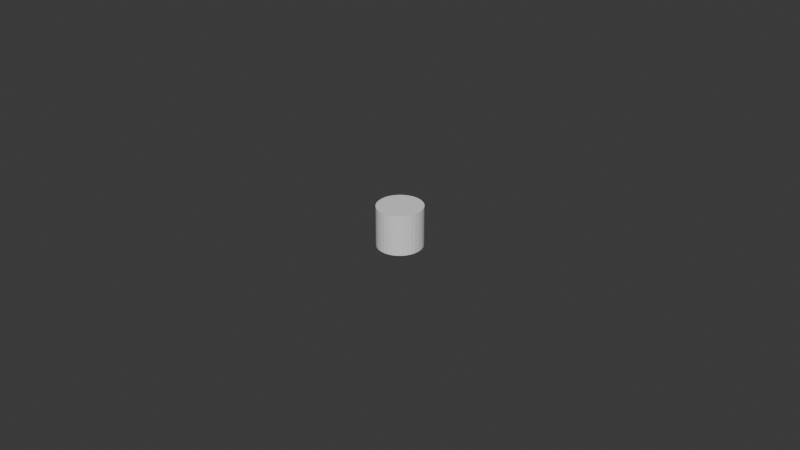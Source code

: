 # Source: black_note_cube_mesh.blend  (saved by Blender 4.4.32; exported with 4.5.12 LTS)
import bpy
from mathutils import Matrix  # noqa: F401  (used for matrix-valued properties, if any)

bpy.ops.wm.read_factory_settings(use_empty=True)
scene = bpy.context.scene
scene.name = 'Scene'

# ---- collections
col_collection = bpy.data.collections.new('Collection'); scene.collection.children.link(col_collection)

# ---- world
world_world = bpy.data.worlds.new('World'); scene.world = world_world
world_world.use_nodes = True; world_world.node_tree.nodes.clear()
_N = world_world.node_tree.nodes; _L = world_world.node_tree.links
n0 = _N.new('ShaderNodeOutputWorld'); n0.name = 'World Output'; n0.location = (300, 300)
n1 = _N.new('ShaderNodeBackground'); n1.name = 'Background'; n1.location = (10, 300)
n1.inputs[0].default_value = (0.05088, 0.05088, 0.05088, 1.0)
_L.new(n1.outputs[0], n0.inputs[0])
n0.is_active_output = True
world_world.color = (0.05088, 0.05088, 0.05088)
world_world.sun_shadow_jitter_overblur = 0.0

# ---- meshes
me_circle_004 = bpy.data.meshes.new('Circle.004')
me_circle_004.from_pydata([(-2.274e-10, -0.007158, 0.006373), (0.001375, -0.007023, 0.006373), (0.002698, -0.006621, 0.006373), (0.003917, -0.00597, 0.006373), (0.004985, -0.005093, 0.006373), (0.005862, -0.004025, 0.006373), (0.006513, -0.002806, 0.006373), (0.006915, -0.001483, 0.006373), (0.00705, 9.538e-05, 0.006373), (0.006915, 0.001471, 0.006373), (0.006513, 0.002793, 0.006373), (0.005862, 0.004012, 0.006373), (0.004985, 0.00508, 0.006373), (0.003917, 0.005957, 0.006373), (0.002698, 0.006609, 0.006373), (0.001375, 0.00701, 0.006373), (-2.274e-10, 0.007145, 0.006373), (-0.001375, 0.00701, 0.006373), (-0.002698, 0.006609, 0.006373), (-0.003917, 0.005957, 0.006373), (-0.004985, 0.00508, 0.006373), (-0.005862, 0.004012, 0.006373), (-0.006513, 0.002793, 0.006373), (-0.006915, 0.001471, 0.006373), (-0.00705, 9.538e-05, 0.006373), (-0.006915, -0.001483, 0.006373), (-0.006513, -0.002806, 0.006373), (-0.005862, -0.004025, 0.006373), (-0.004985, -0.005093, 0.006373), (-0.003917, -0.00597, 0.006373), (-0.002698, -0.006621, 0.006373), (-0.001375, -0.007023, 0.006373), (-2.274e-10, -0.007158, -0.006373), (0.001375, -0.007023, -0.006373), (0.002698, -0.006621, -0.006373), (0.003917, -0.00597, -0.006373), (0.004985, -0.005093, -0.006373), (0.005862, -0.004025, -0.006373), (0.006513, -0.002806, -0.006373), (0.006915, -0.001483, -0.006373), (0.00705, 9.538e-05, -0.006373), (0.006915, 0.001471, -0.006373), (0.006513, 0.002793, -0.006373), (0.005862, 0.004012, -0.006373), (0.004985, 0.00508, -0.006373), (0.003917, 0.005957, -0.006373), (0.002698, 0.006609, -0.006373), (0.001375, 0.00701, -0.006373), (-2.274e-10, 0.007145, -0.006373), (-0.001375, 0.00701, -0.006373), (-0.002698, 0.006609, -0.006373), (-0.003917, 0.005957, -0.006373), (-0.004985, 0.00508, -0.006373), (-0.005862, 0.004012, -0.006373), (-0.006513, 0.002793, -0.006373), (-0.006915, 0.001471, -0.006373), (-0.00705, 9.538e-05, -0.006373), (-0.006915, -0.001483, -0.006373), (-0.006513, -0.002806, -0.006373), (-0.005862, -0.004025, -0.006373), (-0.004985, -0.005093, -0.006373), (-0.003917, -0.00597, -0.006373), (-0.002698, -0.006621, -0.006373), (-0.001375, -0.007023, -0.006373)], [], [(1, 2, 3, 4, 5, 6, 7, 8, 9, 10, 11, 12, 13, 14, 15, 16, 17, 18, 19, 20, 21, 22, 23, 24, 25, 26, 27, 28, 29, 30, 31, 0), (33, 32, 63, 62, 61, 60, 59, 58, 57, 56, 55, 54, 53, 52, 51, 50, 49, 48, 47, 46, 45, 44, 43, 42, 41, 40, 39, 38, 37, 36, 35, 34), (2, 34, 35, 3), (29, 61, 62, 30), (16, 48, 49, 17), (3, 35, 36, 4), (30, 62, 63, 31), (17, 49, 50, 18), (4, 36, 37, 5), (31, 63, 32, 0), (18, 50, 51, 19), (5, 37, 38, 6), (19, 51, 52, 20), (6, 38, 39, 7), (20, 52, 53, 21), (7, 39, 40, 8), (21, 53, 54, 22), (8, 40, 41, 9), (22, 54, 55, 23), (9, 41, 42, 10), (23, 55, 56, 24), (10, 42, 43, 11), (24, 56, 57, 25), (11, 43, 44, 12), (25, 57, 58, 26), (12, 44, 45, 13), (26, 58, 59, 27), (13, 45, 46, 14), (0, 32, 33, 1), (27, 59, 60, 28), (14, 46, 47, 15), (1, 33, 34, 2), (28, 60, 61, 29), (15, 47, 48, 16)])
_uv = me_circle_004.uv_layers.new(name='UVMap')
_uv.uv.foreach_set('vector', [0.0, 0.0, 0.0, 0.0, 0.0, 0.0, 0.0, 0.0, 0.0, 0.0, 0.0, 0.0, 0.0, 0.0, 0.0, 0.0, 0.0, 0.0, 0.0, 0.0, 0.0, 0.0, 0.0, 0.0, 0.0, 0.0, 0.0, 0.0, 0.0, 0.0, 0.0, 0.0, 0.0, 0.0, 0.0, 0.0, 0.0, 0.0, 0.0, 0.0, 0.0, 0.0, 0.0, 0.0, 0.0, 0.0, 0.0, 0.0, 0.0, 0.0, 0.0, 0.0, 0.0, 0.0, 0.0, 0.0, 0.0, 0.0, 0.0, 0.0, 0.0, 0.0, 0.0, 0.0, 0.0, 0.0, 0.0, 0.0, 0.0, 0.0, 0.0, 0.0, 0.0, 0.0, 0.0, 0.0, 0.0, 0.0, 0.0, 0.0, 0.0, 0.0, 0.0, 0.0, 0.0, 0.0, 0.0, 0.0, 0.0, 0.0, 0.0, 0.0, 0.0, 0.0, 0.0, 0.0, 0.0, 0.0, 0.0, 0.0, 0.0, 0.0, 0.0, 0.0, 0.0, 0.0, 0.0, 0.0, 0.0, 0.0, 0.0, 0.0, 0.0, 0.0, 0.0, 0.0, 0.0, 0.0, 0.0, 0.0, 0.0, 0.0, 0.0, 0.0, 0.0, 0.0, 0.0, 0.0, 0.0, 0.0, 0.0, 0.0, 0.0, 0.0, 0.0, 0.0, 0.0, 0.0, 0.0, 0.0, 0.0, 0.0, 0.0, 0.0, 0.0, 0.0, 0.0, 0.0, 0.0, 0.0, 0.0, 0.0, 0.0, 0.0, 0.0, 0.0, 0.0, 0.0, 0.0, 0.0, 0.0, 0.0, 0.0, 0.0, 0.0, 0.0, 0.0, 0.0, 0.0, 0.0, 0.0, 0.0, 0.0, 0.0, 0.0, 0.0, 0.0, 0.0, 0.0, 0.0, 0.0, 0.0, 0.0, 0.0, 0.0, 0.0, 0.0, 0.0, 0.0, 0.0, 0.0, 0.0, 0.0, 0.0, 0.0, 0.0, 0.0, 0.0, 0.0, 0.0, 0.0, 0.0, 0.0, 0.0, 0.0, 0.0, 0.0, 0.0, 0.0, 0.0, 0.0, 0.0, 0.0, 0.0, 0.0, 0.0, 0.0, 0.0, 0.0, 0.0, 0.0, 0.0, 0.0, 0.0, 0.0, 0.0, 0.0, 0.0, 0.0, 0.0, 0.0, 0.0, 0.0, 0.0, 0.0, 0.0, 0.0, 0.0, 0.0, 0.0, 0.0, 0.0, 0.0, 0.0, 0.0, 0.0, 0.0, 0.0, 0.0, 0.0, 0.0, 0.0, 0.0, 0.0, 0.0, 0.0, 0.0, 0.0, 0.0, 0.0, 0.0, 0.0, 0.0, 0.0, 0.0, 0.0, 0.0, 0.0, 0.0, 0.0, 0.0, 0.0, 0.0, 0.0, 0.0, 0.0, 0.0, 0.0, 0.0, 0.0, 0.0, 0.0, 0.0, 0.0, 0.0, 0.0, 0.0, 0.0, 0.0, 0.0, 0.0, 0.0, 0.0, 0.0, 0.0, 0.0, 0.0, 0.0, 0.0, 0.0, 0.0, 0.0, 0.0, 0.0, 0.0, 0.0, 0.0, 0.0, 0.0, 0.0, 0.0, 0.0, 0.0, 0.0, 0.0, 0.0, 0.0, 0.0, 0.0, 0.0, 0.0, 0.0, 0.0, 0.0, 0.0, 0.0, 0.0, 0.0, 0.0, 0.0, 0.0, 0.0, 0.0, 0.0, 0.0, 0.0, 0.0, 0.0, 0.0, 0.0, 0.0, 0.0, 0.0, 0.0, 0.0, 0.0, 0.0, 0.0, 0.0, 0.0, 0.0, 0.0, 0.0, 0.0, 0.0, 0.0, 0.0, 0.0, 0.0, 0.0, 0.0, 0.0, 0.0, 0.0, 0.0, 0.0, 0.0, 0.0, 0.0, 0.0, 0.0, 0.0, 0.0, 0.0, 0.0, 0.0, 0.0, 0.0, 0.0, 0.0, 0.0, 0.0, 0.0, 0.0])
me_circle_004.update()

# ---- objects
ob_circle_001 = bpy.data.objects.new('Circle.001', me_circle_004)

# ---- transforms, parenting, visibility, modifiers, constraints
ob_circle_001.location = (1.546e-10, 0.0, 0.0)

# ---- collection membership
col_collection.objects.link(ob_circle_001)

# ---- scene / render settings (as saved in the file)
scene.frame_start = 1; scene.frame_end = 250; scene.frame_set(0)
scene.render.engine = 'BLENDER_EEVEE_NEXT'
bpy.context.view_layer.update()

# ---- added for rendering (the .blend has no active camera and no usable light): camera, sun
cam_auto = bpy.data.cameras.new('AutoCamera')
cam_auto.lens = 50.0
cam_auto.sensor_width = 36.0
cam_auto.clip_end = 1000.0
ob_auto_camera = bpy.data.objects.new('AutoCamera', cam_auto)
scene.collection.objects.link(ob_auto_camera)
ob_auto_camera.location = (0.185045, -0.22206, 0.148036)
ob_auto_camera.rotation_euler = (1.09748, -7.21219e-08, 0.694738)
scene.camera = ob_auto_camera
light_auto_sun = bpy.data.lights.new('AutoSun', 'SUN')
light_auto_sun.energy = 3.0
light_auto_sun.angle = 0.0523599
ob_auto_sun = bpy.data.objects.new('AutoSun', light_auto_sun)
scene.collection.objects.link(ob_auto_sun)
ob_auto_sun.rotation_euler = (0.872665, 0.174533, 0.523599)
bpy.context.view_layer.update()
